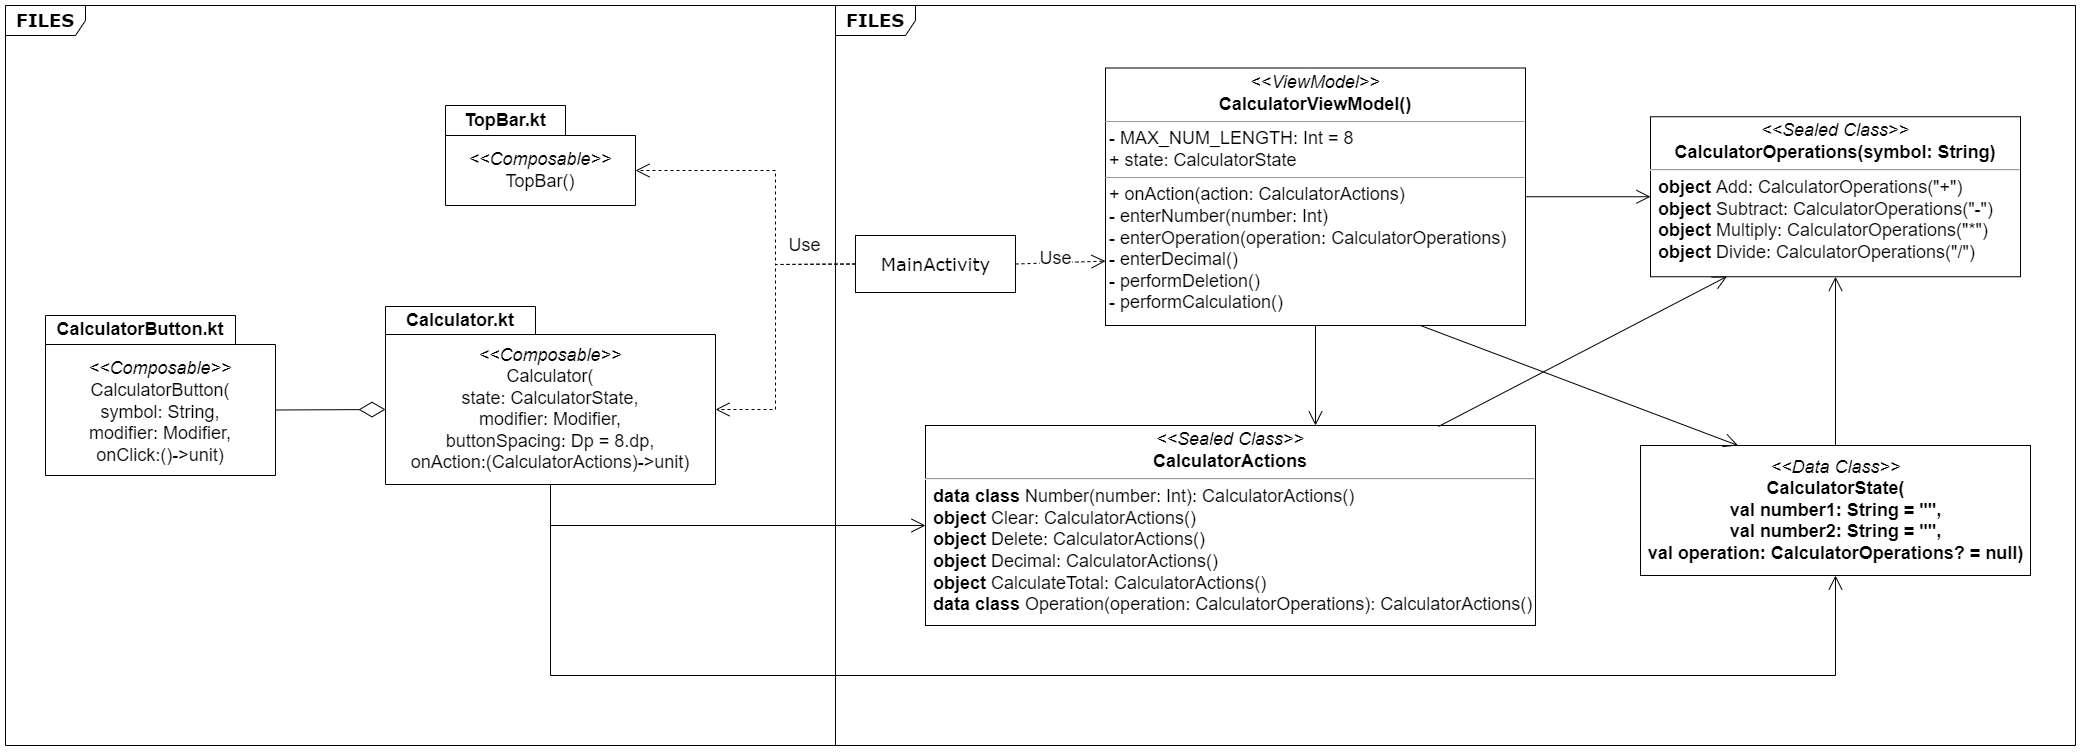

The diagram above was exported from draw.io. Its source (the exported page's mxGraphModel, read from the mxfile embedded in the PNG):
<mxGraphModel dx="1140" dy="1089" grid="1" gridSize="10" guides="1" tooltips="1" connect="1" arrows="1" fold="1" page="1" pageScale="1" pageWidth="850" pageHeight="1100" background="none" math="0" shadow="0">
  <root>
    <mxCell id="0" />
    <mxCell id="1" parent="0" />
    <mxCell id="_NkSw2tW3m_VgN2hIup7-15" value="&lt;font style=&quot;font-size: 18px;&quot;&gt;&lt;b style=&quot;&quot;&gt;FILES&lt;/b&gt;&lt;/font&gt;" style="shape=umlFrame;whiteSpace=wrap;html=1;rounded=0;shadow=0;comic=0;labelBackgroundColor=none;strokeWidth=1;fontFamily=Verdana;fontSize=10;align=center;width=80;height=30;" vertex="1" parent="1">
      <mxGeometry x="1790" y="120" width="1240" height="740" as="geometry" />
    </mxCell>
    <mxCell id="_NkSw2tW3m_VgN2hIup7-1" value="&lt;font style=&quot;font-size: 18px;&quot;&gt;&lt;b style=&quot;&quot;&gt;FILES&lt;/b&gt;&lt;/font&gt;" style="shape=umlFrame;whiteSpace=wrap;html=1;rounded=0;shadow=0;comic=0;labelBackgroundColor=none;strokeWidth=1;fontFamily=Verdana;fontSize=10;align=center;width=80;height=30;" vertex="1" parent="1">
      <mxGeometry x="960" y="120" width="830" height="740" as="geometry" />
    </mxCell>
    <mxCell id="_NkSw2tW3m_VgN2hIup7-4" value="&lt;font style=&quot;font-size: 18px;&quot;&gt;CalculatorButton.kt&lt;/font&gt;" style="shape=folder;fontStyle=1;tabWidth=190;tabHeight=29;tabPosition=left;html=1;boundedLbl=1;labelInHeader=1;container=1;collapsible=0;whiteSpace=wrap;" vertex="1" parent="1">
      <mxGeometry x="1000" y="430" width="230" height="160" as="geometry" />
    </mxCell>
    <mxCell id="_NkSw2tW3m_VgN2hIup7-5" value="&lt;span style=&quot;font-size: 18px;&quot;&gt;&lt;br&gt;&lt;i style=&quot;&quot;&gt;&amp;lt;&amp;lt;Composable&amp;gt;&amp;gt;&lt;br&gt;&lt;/i&gt;CalculatorButton(&lt;br&gt;symbol: String, &lt;br&gt;modifier: Modifier, &lt;br&gt;onClick:()-&amp;gt;unit)&lt;br&gt;&lt;/span&gt;" style="html=1;strokeColor=none;resizeWidth=1;resizeHeight=1;fillColor=none;part=1;connectable=0;allowArrows=0;deletable=0;whiteSpace=wrap;" vertex="1" parent="_NkSw2tW3m_VgN2hIup7-4">
      <mxGeometry width="230.00000000000003" height="112" relative="1" as="geometry">
        <mxPoint y="30" as="offset" />
      </mxGeometry>
    </mxCell>
    <mxCell id="_NkSw2tW3m_VgN2hIup7-6" value="&lt;font style=&quot;font-size: 18px;&quot;&gt;TopBar.kt&lt;/font&gt;" style="shape=folder;fontStyle=1;tabWidth=120;tabHeight=30;tabPosition=left;html=1;boundedLbl=1;labelInHeader=1;container=1;collapsible=0;whiteSpace=wrap;" vertex="1" parent="1">
      <mxGeometry x="1400" y="220" width="190" height="100" as="geometry" />
    </mxCell>
    <mxCell id="_NkSw2tW3m_VgN2hIup7-7" value="&lt;span style=&quot;font-size: 18px;&quot;&gt;&lt;i style=&quot;&quot;&gt;&amp;lt;&amp;lt;Composable&amp;gt;&amp;gt;&lt;br&gt;&lt;/i&gt;TopBar()&lt;br&gt;&lt;/span&gt;" style="html=1;strokeColor=none;resizeWidth=1;resizeHeight=1;fillColor=none;part=1;connectable=0;allowArrows=0;deletable=0;whiteSpace=wrap;" vertex="1" parent="_NkSw2tW3m_VgN2hIup7-6">
      <mxGeometry width="190.00000000000003" height="70" relative="1" as="geometry">
        <mxPoint y="30" as="offset" />
      </mxGeometry>
    </mxCell>
    <mxCell id="_NkSw2tW3m_VgN2hIup7-10" value="&lt;font style=&quot;font-size: 18px;&quot;&gt;Calculator.kt&lt;/font&gt;" style="shape=folder;fontStyle=1;tabWidth=150;tabHeight=28;tabPosition=left;html=1;boundedLbl=1;labelInHeader=1;container=1;collapsible=0;whiteSpace=wrap;" vertex="1" parent="1">
      <mxGeometry x="1340" y="421" width="330" height="178" as="geometry" />
    </mxCell>
    <mxCell id="_NkSw2tW3m_VgN2hIup7-11" value="&lt;span style=&quot;font-size: 18px;&quot;&gt;&lt;br&gt;&lt;i style=&quot;&quot;&gt;&amp;lt;&amp;lt;Composable&amp;gt;&amp;gt;&lt;br&gt;&lt;/i&gt;Calculator(&lt;br&gt;state: CalculatorState, &lt;br&gt;modifier: Modifier, &lt;br&gt;buttonSpacing: Dp = 8.dp,&lt;br&gt;onAction:(CalculatorActions)-&amp;gt;unit)&lt;br&gt;&lt;/span&gt;" style="html=1;strokeColor=none;resizeWidth=1;resizeHeight=1;fillColor=none;part=1;connectable=0;allowArrows=0;deletable=0;whiteSpace=wrap;" vertex="1" parent="_NkSw2tW3m_VgN2hIup7-10">
      <mxGeometry width="330" height="124.60000000000001" relative="1" as="geometry">
        <mxPoint y="30" as="offset" />
      </mxGeometry>
    </mxCell>
    <mxCell id="_NkSw2tW3m_VgN2hIup7-12" value="&lt;p style=&quot;margin:0px;margin-top:4px;text-align:center;&quot;&gt;&lt;font style=&quot;font-size: 18px;&quot;&gt;&lt;i style=&quot;&quot;&gt;&amp;lt;&amp;lt;ViewModel&amp;gt;&amp;gt;&lt;/i&gt;&lt;br&gt;&lt;b&gt;CalculatorViewModel()&lt;/b&gt;&lt;/font&gt;&lt;/p&gt;&lt;hr size=&quot;1&quot;&gt;&lt;p style=&quot;margin:0px;margin-left:4px;&quot;&gt;&lt;font style=&quot;font-size: 18px;&quot;&gt;- MAX_NUM_LENGTH: Int = 8&lt;/font&gt;&lt;/p&gt;&lt;p style=&quot;margin:0px;margin-left:4px;&quot;&gt;&lt;font style=&quot;font-size: 18px;&quot;&gt;+ state: CalculatorState&lt;br&gt;&lt;/font&gt;&lt;/p&gt;&lt;hr size=&quot;1&quot;&gt;&lt;p style=&quot;margin:0px;margin-left:4px;&quot;&gt;&lt;font style=&quot;font-size: 18px;&quot;&gt;+ onAction(action: CalculatorActions)&lt;br&gt;- enterNumber(number: Int)&lt;/font&gt;&lt;/p&gt;&lt;p style=&quot;margin:0px;margin-left:4px;&quot;&gt;&lt;font style=&quot;font-size: 18px;&quot;&gt;- enterOperation(operation: CalculatorOperations)&lt;/font&gt;&lt;/p&gt;&lt;p style=&quot;margin:0px;margin-left:4px;&quot;&gt;&lt;font style=&quot;font-size: 18px;&quot;&gt;- enterDecimal()&lt;/font&gt;&lt;/p&gt;&lt;p style=&quot;margin:0px;margin-left:4px;&quot;&gt;&lt;font style=&quot;font-size: 18px;&quot;&gt;- performDeletion()&lt;/font&gt;&lt;/p&gt;&lt;p style=&quot;margin:0px;margin-left:4px;&quot;&gt;&lt;span style=&quot;font-size: 18px;&quot;&gt;- performCalculation()&lt;/span&gt;&lt;/p&gt;" style="verticalAlign=top;align=left;overflow=fill;fontSize=12;fontFamily=Helvetica;html=1;rounded=0;shadow=0;comic=0;labelBackgroundColor=none;strokeWidth=1" vertex="1" parent="1">
      <mxGeometry x="2060" y="182.5" width="420" height="257.5" as="geometry" />
    </mxCell>
    <mxCell id="_NkSw2tW3m_VgN2hIup7-13" value="&lt;span style=&quot;font-size: 18px;&quot;&gt;MainActivity&lt;/span&gt;" style="html=1;rounded=0;shadow=0;comic=0;labelBackgroundColor=none;strokeWidth=1;fontFamily=Verdana;fontSize=10;align=center;" vertex="1" parent="1">
      <mxGeometry x="1810" y="350" width="160" height="57" as="geometry" />
    </mxCell>
    <mxCell id="_NkSw2tW3m_VgN2hIup7-14" value="" style="endArrow=diamondThin;endFill=0;endSize=24;html=1;rounded=0;entryX=0;entryY=0;entryDx=0;entryDy=103;entryPerimeter=0;exitX=0;exitY=0;exitDx=230;exitDy=94.5;exitPerimeter=0;" edge="1" parent="1" source="_NkSw2tW3m_VgN2hIup7-4" target="_NkSw2tW3m_VgN2hIup7-10">
      <mxGeometry width="160" relative="1" as="geometry">
        <mxPoint x="1570" y="590" as="sourcePoint" />
        <mxPoint x="1730" y="590" as="targetPoint" />
      </mxGeometry>
    </mxCell>
    <mxCell id="_NkSw2tW3m_VgN2hIup7-16" value="&lt;font style=&quot;font-size: 18px;&quot;&gt;Use&lt;/font&gt;" style="endArrow=open;endSize=12;dashed=1;html=1;rounded=0;entryX=0;entryY=0;entryDx=190;entryDy=65;entryPerimeter=0;exitX=0;exitY=0.5;exitDx=0;exitDy=0;" edge="1" parent="1" source="_NkSw2tW3m_VgN2hIup7-13" target="_NkSw2tW3m_VgN2hIup7-6">
      <mxGeometry x="-0.6823" y="-19" width="160" relative="1" as="geometry">
        <mxPoint x="1850" y="330" as="sourcePoint" />
        <mxPoint x="2010" y="330" as="targetPoint" />
        <Array as="points">
          <mxPoint x="1730" y="379" />
          <mxPoint x="1730" y="330" />
          <mxPoint x="1730" y="285" />
        </Array>
        <mxPoint x="-1" as="offset" />
      </mxGeometry>
    </mxCell>
    <mxCell id="_NkSw2tW3m_VgN2hIup7-18" value="" style="endArrow=open;endSize=12;dashed=1;html=1;rounded=0;entryX=0;entryY=0;entryDx=330;entryDy=103;entryPerimeter=0;exitX=0;exitY=0.5;exitDx=0;exitDy=0;" edge="1" parent="1" source="_NkSw2tW3m_VgN2hIup7-13" target="_NkSw2tW3m_VgN2hIup7-10">
      <mxGeometry width="160" relative="1" as="geometry">
        <mxPoint x="1860" y="389" as="sourcePoint" />
        <mxPoint x="1600" y="295" as="targetPoint" />
        <Array as="points">
          <mxPoint x="1730" y="379" />
          <mxPoint x="1730" y="524" />
        </Array>
      </mxGeometry>
    </mxCell>
    <mxCell id="_NkSw2tW3m_VgN2hIup7-21" value="&lt;p style=&quot;margin: 4px 0px 0px; text-align: center;&quot;&gt;&lt;i style=&quot;border-color: var(--border-color); font-size: 18px;&quot;&gt;&amp;lt;&amp;lt;Sealed Class&amp;gt;&amp;gt;&lt;/i&gt;&lt;br style=&quot;border-color: var(--border-color); font-size: 18px;&quot;&gt;&lt;b style=&quot;border-color: var(--border-color); font-size: 18px;&quot;&gt;CalculatorOperations(symbol: String)&lt;/b&gt;&lt;br&gt;&lt;/p&gt;&lt;hr&gt;&lt;p style=&quot;margin:0px;margin-left:8px;&quot;&gt;&lt;span style=&quot;font-size: 18px;&quot;&gt;&lt;b&gt;object &lt;/b&gt;Add: CalculatorOperations(&quot;+&quot;)&lt;/span&gt;&lt;/p&gt;&lt;p style=&quot;margin:0px;margin-left:8px;&quot;&gt;&lt;span style=&quot;font-size: 18px;&quot;&gt;&lt;b&gt;object &lt;/b&gt;Subtract: CalculatorOperations(&quot;-&quot;)&lt;/span&gt;&lt;/p&gt;&lt;p style=&quot;margin:0px;margin-left:8px;&quot;&gt;&lt;span style=&quot;font-size: 18px;&quot;&gt;&lt;b&gt;object &lt;/b&gt;Multiply: CalculatorOperations(&quot;*&quot;)&lt;/span&gt;&lt;/p&gt;&lt;p style=&quot;margin:0px;margin-left:8px;&quot;&gt;&lt;span style=&quot;font-size: 18px;&quot;&gt;&lt;b&gt;object &lt;/b&gt;Divide: CalculatorOperations(&quot;/&quot;)&lt;/span&gt;&lt;/p&gt;" style="verticalAlign=top;align=left;overflow=fill;fontSize=12;fontFamily=Helvetica;html=1;whiteSpace=wrap;" vertex="1" parent="1">
      <mxGeometry x="2605" y="231.25" width="370" height="160" as="geometry" />
    </mxCell>
    <mxCell id="_NkSw2tW3m_VgN2hIup7-22" value="&lt;i style=&quot;border-color: var(--border-color); font-family: Helvetica; font-size: 18px;&quot;&gt;&amp;lt;&amp;lt;Data Class&amp;gt;&amp;gt;&lt;/i&gt;&lt;br style=&quot;border-color: var(--border-color); font-family: Helvetica; font-size: 18px;&quot;&gt;&lt;b style=&quot;border-color: var(--border-color); font-family: Helvetica; font-size: 18px;&quot;&gt;CalculatorState(&lt;br&gt;val number1: String = &quot;&quot;,&lt;br&gt;val number2: String = &quot;&quot;,&lt;br&gt;val operation: CalculatorOperations? = null)&lt;/b&gt;" style="html=1;rounded=0;shadow=0;comic=0;labelBackgroundColor=none;strokeWidth=1;fontFamily=Verdana;fontSize=10;align=center;" vertex="1" parent="1">
      <mxGeometry x="2595" y="560" width="390" height="130" as="geometry" />
    </mxCell>
    <mxCell id="_NkSw2tW3m_VgN2hIup7-23" value="&lt;p style=&quot;margin: 4px 0px 0px; text-align: center;&quot;&gt;&lt;i style=&quot;border-color: var(--border-color); font-size: 18px;&quot;&gt;&amp;lt;&amp;lt;Sealed Class&amp;gt;&amp;gt;&lt;/i&gt;&lt;br style=&quot;border-color: var(--border-color); font-size: 18px;&quot;&gt;&lt;b style=&quot;border-color: var(--border-color); font-size: 18px;&quot;&gt;CalculatorActions&lt;/b&gt;&lt;br&gt;&lt;/p&gt;&lt;hr&gt;&lt;p style=&quot;margin:0px;margin-left:8px;&quot;&gt;&lt;span style=&quot;font-size: 18px;&quot;&gt;&lt;b&gt;data class &lt;/b&gt;Number(number: Int): CalculatorActions()&lt;/span&gt;&lt;/p&gt;&lt;p style=&quot;margin:0px;margin-left:8px;&quot;&gt;&lt;span style=&quot;font-size: 18px;&quot;&gt;&lt;b&gt;object &lt;/b&gt;Clear: CalculatorActions()&lt;/span&gt;&lt;/p&gt;&lt;p style=&quot;margin:0px;margin-left:8px;&quot;&gt;&lt;span style=&quot;font-size: 18px;&quot;&gt;&lt;b&gt;object &lt;/b&gt;Delete: CalculatorActions()&lt;/span&gt;&lt;/p&gt;&lt;p style=&quot;margin:0px;margin-left:8px;&quot;&gt;&lt;span style=&quot;font-size: 18px;&quot;&gt;&lt;b&gt;object &lt;/b&gt;Decimal: CalculatorActions()&lt;/span&gt;&lt;/p&gt;&lt;p style=&quot;margin:0px;margin-left:8px;&quot;&gt;&lt;span style=&quot;font-size: 18px;&quot;&gt;&lt;b&gt;object &lt;/b&gt;CalculateTotal: CalculatorActions()&lt;/span&gt;&lt;/p&gt;&lt;p style=&quot;border-color: var(--border-color); margin: 0px 0px 0px 8px;&quot;&gt;&lt;font style=&quot;font-size: 18px;&quot;&gt;&lt;b style=&quot;border-color: var(--border-color);&quot;&gt;data class&amp;nbsp;&lt;/b&gt;Operation(operation: CalculatorOperations): CalculatorActions()&lt;/font&gt;&lt;/p&gt;&lt;div&gt;&lt;span style=&quot;border-color: var(--border-color); font-size: 18px;&quot;&gt;&lt;br&gt;&lt;/span&gt;&lt;/div&gt;" style="verticalAlign=top;align=left;overflow=fill;fontSize=12;fontFamily=Helvetica;html=1;whiteSpace=wrap;" vertex="1" parent="1">
      <mxGeometry x="1880" y="540" width="610" height="200" as="geometry" />
    </mxCell>
    <mxCell id="_NkSw2tW3m_VgN2hIup7-28" value="" style="endArrow=open;endFill=1;endSize=12;html=1;rounded=0;exitX=0.5;exitY=1;exitDx=0;exitDy=0;exitPerimeter=0;entryX=0;entryY=0.5;entryDx=0;entryDy=0;" edge="1" parent="1" source="_NkSw2tW3m_VgN2hIup7-10" target="_NkSw2tW3m_VgN2hIup7-23">
      <mxGeometry width="160" relative="1" as="geometry">
        <mxPoint x="1970" y="520" as="sourcePoint" />
        <mxPoint x="2130" y="520" as="targetPoint" />
        <Array as="points">
          <mxPoint x="1505" y="640" />
        </Array>
      </mxGeometry>
    </mxCell>
    <mxCell id="_NkSw2tW3m_VgN2hIup7-29" value="" style="endArrow=open;endFill=1;endSize=12;html=1;rounded=0;exitX=0.5;exitY=1;exitDx=0;exitDy=0;exitPerimeter=0;entryX=0.5;entryY=1;entryDx=0;entryDy=0;" edge="1" parent="1" source="_NkSw2tW3m_VgN2hIup7-10" target="_NkSw2tW3m_VgN2hIup7-22">
      <mxGeometry width="160" relative="1" as="geometry">
        <mxPoint x="1515" y="609" as="sourcePoint" />
        <mxPoint x="1890" y="650" as="targetPoint" />
        <Array as="points">
          <mxPoint x="1505" y="790" />
          <mxPoint x="2790" y="790" />
        </Array>
      </mxGeometry>
    </mxCell>
    <mxCell id="_NkSw2tW3m_VgN2hIup7-30" value="" style="endArrow=open;endFill=1;endSize=12;html=1;rounded=0;exitX=0.5;exitY=1;exitDx=0;exitDy=0;" edge="1" parent="1" source="_NkSw2tW3m_VgN2hIup7-12">
      <mxGeometry width="160" relative="1" as="geometry">
        <mxPoint x="1515" y="609" as="sourcePoint" />
        <mxPoint x="2270" y="540" as="targetPoint" />
      </mxGeometry>
    </mxCell>
    <mxCell id="_NkSw2tW3m_VgN2hIup7-31" value="" style="endArrow=open;endFill=1;endSize=12;html=1;rounded=0;exitX=1;exitY=0.5;exitDx=0;exitDy=0;entryX=0;entryY=0.5;entryDx=0;entryDy=0;" edge="1" parent="1" source="_NkSw2tW3m_VgN2hIup7-12" target="_NkSw2tW3m_VgN2hIup7-21">
      <mxGeometry width="160" relative="1" as="geometry">
        <mxPoint x="2280" y="450" as="sourcePoint" />
        <mxPoint x="2280" y="550" as="targetPoint" />
      </mxGeometry>
    </mxCell>
    <mxCell id="_NkSw2tW3m_VgN2hIup7-32" value="" style="endArrow=open;endFill=1;endSize=12;html=1;rounded=0;exitX=0.5;exitY=0;exitDx=0;exitDy=0;entryX=0.5;entryY=1;entryDx=0;entryDy=0;" edge="1" parent="1" source="_NkSw2tW3m_VgN2hIup7-22" target="_NkSw2tW3m_VgN2hIup7-21">
      <mxGeometry width="160" relative="1" as="geometry">
        <mxPoint x="2280" y="450" as="sourcePoint" />
        <mxPoint x="2280" y="550" as="targetPoint" />
      </mxGeometry>
    </mxCell>
    <mxCell id="_NkSw2tW3m_VgN2hIup7-34" value="" style="endArrow=open;endFill=1;endSize=12;html=1;rounded=0;exitX=0.75;exitY=1;exitDx=0;exitDy=0;entryX=0.25;entryY=0;entryDx=0;entryDy=0;" edge="1" parent="1" source="_NkSw2tW3m_VgN2hIup7-12" target="_NkSw2tW3m_VgN2hIup7-22">
      <mxGeometry width="160" relative="1" as="geometry">
        <mxPoint x="2280" y="450" as="sourcePoint" />
        <mxPoint x="2280" y="550" as="targetPoint" />
      </mxGeometry>
    </mxCell>
    <mxCell id="_NkSw2tW3m_VgN2hIup7-35" value="" style="endArrow=open;endFill=1;endSize=12;html=1;rounded=0;exitX=0.841;exitY=0.005;exitDx=0;exitDy=0;entryX=0.207;entryY=0.998;entryDx=0;entryDy=0;exitPerimeter=0;entryPerimeter=0;" edge="1" parent="1" source="_NkSw2tW3m_VgN2hIup7-23" target="_NkSw2tW3m_VgN2hIup7-21">
      <mxGeometry width="160" relative="1" as="geometry">
        <mxPoint x="2800" y="570" as="sourcePoint" />
        <mxPoint x="2800" y="401" as="targetPoint" />
      </mxGeometry>
    </mxCell>
    <mxCell id="_NkSw2tW3m_VgN2hIup7-36" value="&#10;&lt;span style=&quot;color: rgb(0, 0, 0); font-family: Helvetica; font-size: 18px; font-style: normal; font-variant-ligatures: normal; font-variant-caps: normal; font-weight: 400; letter-spacing: normal; orphans: 2; text-align: center; text-indent: 0px; text-transform: none; widows: 2; word-spacing: 0px; -webkit-text-stroke-width: 0px; background-color: rgb(255, 255, 255); text-decoration-thickness: initial; text-decoration-style: initial; text-decoration-color: initial; float: none; display: inline !important;&quot;&gt;Use&lt;/span&gt;&#10;&#10;" style="endArrow=open;endSize=12;dashed=1;html=1;rounded=0;entryX=0;entryY=0.75;entryDx=0;entryDy=0;exitX=1;exitY=0.5;exitDx=0;exitDy=0;" edge="1" parent="1" source="_NkSw2tW3m_VgN2hIup7-13" target="_NkSw2tW3m_VgN2hIup7-12">
      <mxGeometry x="-0.1131" y="-3" width="160" relative="1" as="geometry">
        <mxPoint x="1820" y="389" as="sourcePoint" />
        <mxPoint x="1680" y="534" as="targetPoint" />
        <mxPoint as="offset" />
      </mxGeometry>
    </mxCell>
  </root>
</mxGraphModel>